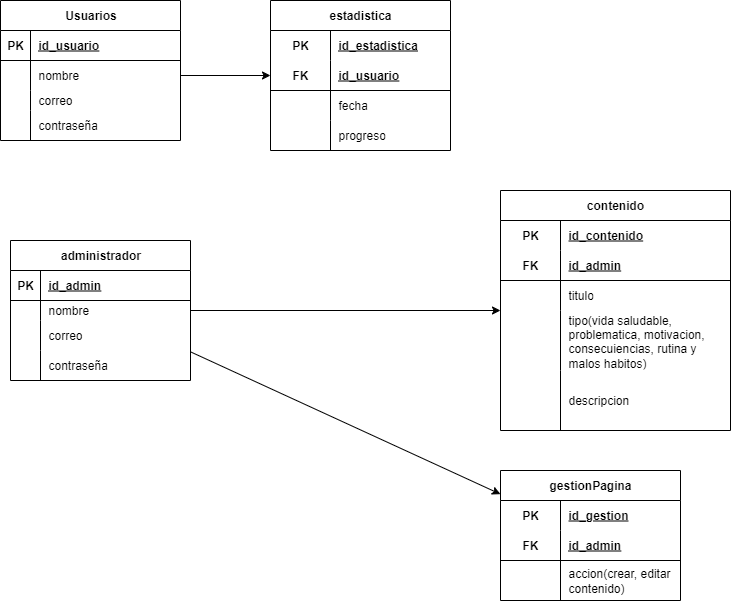

The diagram above was exported from draw.io. Its source (the exported page's mxGraphModel, read from the mxfile embedded in the PNG):
<mxGraphModel dx="1426" dy="777" grid="1" gridSize="10" guides="1" tooltips="1" connect="1" arrows="1" fold="1" page="1" pageScale="1" pageWidth="827" pageHeight="1169" math="0" shadow="0">
  <root>
    <mxCell id="0" />
    <mxCell id="1" parent="0" />
    <mxCell id="YKmzxqx7a7SghqT9LL1G-1" value="Usuarios" style="shape=table;startSize=30;container=1;collapsible=1;childLayout=tableLayout;fixedRows=1;rowLines=0;fontStyle=1;align=center;resizeLast=1;html=1;" parent="1" vertex="1">
      <mxGeometry x="10" y="10" width="180" height="140" as="geometry">
        <mxRectangle x="60" y="50" width="90" height="30" as="alternateBounds" />
      </mxGeometry>
    </mxCell>
    <mxCell id="YKmzxqx7a7SghqT9LL1G-2" value="" style="shape=tableRow;horizontal=0;startSize=0;swimlaneHead=0;swimlaneBody=0;fillColor=none;collapsible=0;dropTarget=0;points=[[0,0.5],[1,0.5]];portConstraint=eastwest;top=0;left=0;right=0;bottom=1;" parent="YKmzxqx7a7SghqT9LL1G-1" vertex="1">
      <mxGeometry y="30" width="180" height="30" as="geometry" />
    </mxCell>
    <mxCell id="YKmzxqx7a7SghqT9LL1G-3" value="PK" style="shape=partialRectangle;connectable=0;fillColor=none;top=0;left=0;bottom=0;right=0;fontStyle=1;overflow=hidden;whiteSpace=wrap;html=1;" parent="YKmzxqx7a7SghqT9LL1G-2" vertex="1">
      <mxGeometry width="30" height="30" as="geometry">
        <mxRectangle width="30" height="30" as="alternateBounds" />
      </mxGeometry>
    </mxCell>
    <mxCell id="YKmzxqx7a7SghqT9LL1G-4" value="id_usuario" style="shape=partialRectangle;connectable=0;fillColor=none;top=0;left=0;bottom=0;right=0;align=left;spacingLeft=6;fontStyle=5;overflow=hidden;whiteSpace=wrap;html=1;" parent="YKmzxqx7a7SghqT9LL1G-2" vertex="1">
      <mxGeometry x="30" width="150" height="30" as="geometry">
        <mxRectangle width="150" height="30" as="alternateBounds" />
      </mxGeometry>
    </mxCell>
    <mxCell id="YKmzxqx7a7SghqT9LL1G-5" value="" style="shape=tableRow;horizontal=0;startSize=0;swimlaneHead=0;swimlaneBody=0;fillColor=none;collapsible=0;dropTarget=0;points=[[0,0.5],[1,0.5]];portConstraint=eastwest;top=0;left=0;right=0;bottom=0;" parent="YKmzxqx7a7SghqT9LL1G-1" vertex="1">
      <mxGeometry y="60" width="180" height="30" as="geometry" />
    </mxCell>
    <mxCell id="YKmzxqx7a7SghqT9LL1G-6" value="" style="shape=partialRectangle;connectable=0;fillColor=none;top=0;left=0;bottom=0;right=0;editable=1;overflow=hidden;whiteSpace=wrap;html=1;" parent="YKmzxqx7a7SghqT9LL1G-5" vertex="1">
      <mxGeometry width="30" height="30" as="geometry">
        <mxRectangle width="30" height="30" as="alternateBounds" />
      </mxGeometry>
    </mxCell>
    <mxCell id="YKmzxqx7a7SghqT9LL1G-7" value="nombre" style="shape=partialRectangle;connectable=0;fillColor=none;top=0;left=0;bottom=0;right=0;align=left;spacingLeft=6;overflow=hidden;whiteSpace=wrap;html=1;" parent="YKmzxqx7a7SghqT9LL1G-5" vertex="1">
      <mxGeometry x="30" width="150" height="30" as="geometry">
        <mxRectangle width="150" height="30" as="alternateBounds" />
      </mxGeometry>
    </mxCell>
    <mxCell id="YKmzxqx7a7SghqT9LL1G-8" value="" style="shape=tableRow;horizontal=0;startSize=0;swimlaneHead=0;swimlaneBody=0;fillColor=none;collapsible=0;dropTarget=0;points=[[0,0.5],[1,0.5]];portConstraint=eastwest;top=0;left=0;right=0;bottom=0;" parent="YKmzxqx7a7SghqT9LL1G-1" vertex="1">
      <mxGeometry y="90" width="180" height="20" as="geometry" />
    </mxCell>
    <mxCell id="YKmzxqx7a7SghqT9LL1G-9" value="" style="shape=partialRectangle;connectable=0;fillColor=none;top=0;left=0;bottom=0;right=0;editable=1;overflow=hidden;whiteSpace=wrap;html=1;" parent="YKmzxqx7a7SghqT9LL1G-8" vertex="1">
      <mxGeometry width="30" height="20" as="geometry">
        <mxRectangle width="30" height="20" as="alternateBounds" />
      </mxGeometry>
    </mxCell>
    <mxCell id="YKmzxqx7a7SghqT9LL1G-10" value="correo" style="shape=partialRectangle;connectable=0;fillColor=none;top=0;left=0;bottom=0;right=0;align=left;spacingLeft=6;overflow=hidden;whiteSpace=wrap;html=1;" parent="YKmzxqx7a7SghqT9LL1G-8" vertex="1">
      <mxGeometry x="30" width="150" height="20" as="geometry">
        <mxRectangle width="150" height="20" as="alternateBounds" />
      </mxGeometry>
    </mxCell>
    <mxCell id="YKmzxqx7a7SghqT9LL1G-11" value="" style="shape=tableRow;horizontal=0;startSize=0;swimlaneHead=0;swimlaneBody=0;fillColor=none;collapsible=0;dropTarget=0;points=[[0,0.5],[1,0.5]];portConstraint=eastwest;top=0;left=0;right=0;bottom=0;" parent="YKmzxqx7a7SghqT9LL1G-1" vertex="1">
      <mxGeometry y="110" width="180" height="30" as="geometry" />
    </mxCell>
    <mxCell id="YKmzxqx7a7SghqT9LL1G-12" value="" style="shape=partialRectangle;connectable=0;fillColor=none;top=0;left=0;bottom=0;right=0;editable=1;overflow=hidden;whiteSpace=wrap;html=1;" parent="YKmzxqx7a7SghqT9LL1G-11" vertex="1">
      <mxGeometry width="30" height="30" as="geometry">
        <mxRectangle width="30" height="30" as="alternateBounds" />
      </mxGeometry>
    </mxCell>
    <mxCell id="YKmzxqx7a7SghqT9LL1G-13" value="contraseña" style="shape=partialRectangle;connectable=0;fillColor=none;top=0;left=0;bottom=0;right=0;align=left;spacingLeft=6;overflow=hidden;whiteSpace=wrap;html=1;" parent="YKmzxqx7a7SghqT9LL1G-11" vertex="1">
      <mxGeometry x="30" width="150" height="30" as="geometry">
        <mxRectangle width="150" height="30" as="alternateBounds" />
      </mxGeometry>
    </mxCell>
    <mxCell id="8cMTFuM8oZK6JsWBqixL-83" value="estadistica" style="shape=table;startSize=30;container=1;collapsible=1;childLayout=tableLayout;fixedRows=1;rowLines=0;fontStyle=1;align=center;resizeLast=1;html=1;whiteSpace=wrap;" parent="1" vertex="1">
      <mxGeometry x="280" y="10" width="180" height="150" as="geometry" />
    </mxCell>
    <mxCell id="8cMTFuM8oZK6JsWBqixL-84" value="" style="shape=tableRow;horizontal=0;startSize=0;swimlaneHead=0;swimlaneBody=0;fillColor=none;collapsible=0;dropTarget=0;points=[[0,0.5],[1,0.5]];portConstraint=eastwest;top=0;left=0;right=0;bottom=0;html=1;" parent="8cMTFuM8oZK6JsWBqixL-83" vertex="1">
      <mxGeometry y="30" width="180" height="30" as="geometry" />
    </mxCell>
    <mxCell id="8cMTFuM8oZK6JsWBqixL-85" value="PK" style="shape=partialRectangle;connectable=0;fillColor=none;top=0;left=0;bottom=0;right=0;fontStyle=1;overflow=hidden;html=1;whiteSpace=wrap;" parent="8cMTFuM8oZK6JsWBqixL-84" vertex="1">
      <mxGeometry width="60" height="30" as="geometry">
        <mxRectangle width="60" height="30" as="alternateBounds" />
      </mxGeometry>
    </mxCell>
    <mxCell id="8cMTFuM8oZK6JsWBqixL-86" value="id_estadistica" style="shape=partialRectangle;connectable=0;fillColor=none;top=0;left=0;bottom=0;right=0;align=left;spacingLeft=6;fontStyle=5;overflow=hidden;html=1;whiteSpace=wrap;" parent="8cMTFuM8oZK6JsWBqixL-84" vertex="1">
      <mxGeometry x="60" width="120" height="30" as="geometry">
        <mxRectangle width="120" height="30" as="alternateBounds" />
      </mxGeometry>
    </mxCell>
    <mxCell id="8cMTFuM8oZK6JsWBqixL-87" value="" style="shape=tableRow;horizontal=0;startSize=0;swimlaneHead=0;swimlaneBody=0;fillColor=none;collapsible=0;dropTarget=0;points=[[0,0.5],[1,0.5]];portConstraint=eastwest;top=0;left=0;right=0;bottom=1;html=1;" parent="8cMTFuM8oZK6JsWBqixL-83" vertex="1">
      <mxGeometry y="60" width="180" height="30" as="geometry" />
    </mxCell>
    <mxCell id="8cMTFuM8oZK6JsWBqixL-88" value="FK" style="shape=partialRectangle;connectable=0;fillColor=none;top=0;left=0;bottom=0;right=0;fontStyle=1;overflow=hidden;html=1;whiteSpace=wrap;" parent="8cMTFuM8oZK6JsWBqixL-87" vertex="1">
      <mxGeometry width="60" height="30" as="geometry">
        <mxRectangle width="60" height="30" as="alternateBounds" />
      </mxGeometry>
    </mxCell>
    <mxCell id="8cMTFuM8oZK6JsWBqixL-89" value="id_usuario" style="shape=partialRectangle;connectable=0;fillColor=none;top=0;left=0;bottom=0;right=0;align=left;spacingLeft=6;fontStyle=5;overflow=hidden;html=1;whiteSpace=wrap;" parent="8cMTFuM8oZK6JsWBqixL-87" vertex="1">
      <mxGeometry x="60" width="120" height="30" as="geometry">
        <mxRectangle width="120" height="30" as="alternateBounds" />
      </mxGeometry>
    </mxCell>
    <mxCell id="8cMTFuM8oZK6JsWBqixL-90" value="" style="shape=tableRow;horizontal=0;startSize=0;swimlaneHead=0;swimlaneBody=0;fillColor=none;collapsible=0;dropTarget=0;points=[[0,0.5],[1,0.5]];portConstraint=eastwest;top=0;left=0;right=0;bottom=0;html=1;" parent="8cMTFuM8oZK6JsWBqixL-83" vertex="1">
      <mxGeometry y="90" width="180" height="30" as="geometry" />
    </mxCell>
    <mxCell id="8cMTFuM8oZK6JsWBqixL-91" value="" style="shape=partialRectangle;connectable=0;fillColor=none;top=0;left=0;bottom=0;right=0;editable=1;overflow=hidden;html=1;whiteSpace=wrap;" parent="8cMTFuM8oZK6JsWBqixL-90" vertex="1">
      <mxGeometry width="60" height="30" as="geometry">
        <mxRectangle width="60" height="30" as="alternateBounds" />
      </mxGeometry>
    </mxCell>
    <mxCell id="8cMTFuM8oZK6JsWBqixL-92" value="fecha" style="shape=partialRectangle;connectable=0;fillColor=none;top=0;left=0;bottom=0;right=0;align=left;spacingLeft=6;overflow=hidden;html=1;whiteSpace=wrap;" parent="8cMTFuM8oZK6JsWBqixL-90" vertex="1">
      <mxGeometry x="60" width="120" height="30" as="geometry">
        <mxRectangle width="120" height="30" as="alternateBounds" />
      </mxGeometry>
    </mxCell>
    <mxCell id="8cMTFuM8oZK6JsWBqixL-93" value="" style="shape=tableRow;horizontal=0;startSize=0;swimlaneHead=0;swimlaneBody=0;fillColor=none;collapsible=0;dropTarget=0;points=[[0,0.5],[1,0.5]];portConstraint=eastwest;top=0;left=0;right=0;bottom=0;html=1;" parent="8cMTFuM8oZK6JsWBqixL-83" vertex="1">
      <mxGeometry y="120" width="180" height="30" as="geometry" />
    </mxCell>
    <mxCell id="8cMTFuM8oZK6JsWBqixL-94" value="" style="shape=partialRectangle;connectable=0;fillColor=none;top=0;left=0;bottom=0;right=0;editable=1;overflow=hidden;html=1;whiteSpace=wrap;" parent="8cMTFuM8oZK6JsWBqixL-93" vertex="1">
      <mxGeometry width="60" height="30" as="geometry">
        <mxRectangle width="60" height="30" as="alternateBounds" />
      </mxGeometry>
    </mxCell>
    <mxCell id="8cMTFuM8oZK6JsWBqixL-95" value="progreso" style="shape=partialRectangle;connectable=0;fillColor=none;top=0;left=0;bottom=0;right=0;align=left;spacingLeft=6;overflow=hidden;html=1;whiteSpace=wrap;" parent="8cMTFuM8oZK6JsWBqixL-93" vertex="1">
      <mxGeometry x="60" width="120" height="30" as="geometry">
        <mxRectangle width="120" height="30" as="alternateBounds" />
      </mxGeometry>
    </mxCell>
    <mxCell id="8cMTFuM8oZK6JsWBqixL-96" value="contenido" style="shape=table;startSize=30;container=1;collapsible=1;childLayout=tableLayout;fixedRows=1;rowLines=0;fontStyle=1;align=center;resizeLast=1;html=1;whiteSpace=wrap;" parent="1" vertex="1">
      <mxGeometry x="510" y="200" width="230" height="240" as="geometry" />
    </mxCell>
    <mxCell id="8cMTFuM8oZK6JsWBqixL-97" value="" style="shape=tableRow;horizontal=0;startSize=0;swimlaneHead=0;swimlaneBody=0;fillColor=none;collapsible=0;dropTarget=0;points=[[0,0.5],[1,0.5]];portConstraint=eastwest;top=0;left=0;right=0;bottom=0;html=1;" parent="8cMTFuM8oZK6JsWBqixL-96" vertex="1">
      <mxGeometry y="30" width="230" height="30" as="geometry" />
    </mxCell>
    <mxCell id="8cMTFuM8oZK6JsWBqixL-98" value="PK" style="shape=partialRectangle;connectable=0;fillColor=none;top=0;left=0;bottom=0;right=0;fontStyle=1;overflow=hidden;html=1;whiteSpace=wrap;" parent="8cMTFuM8oZK6JsWBqixL-97" vertex="1">
      <mxGeometry width="60" height="30" as="geometry">
        <mxRectangle width="60" height="30" as="alternateBounds" />
      </mxGeometry>
    </mxCell>
    <mxCell id="8cMTFuM8oZK6JsWBqixL-99" value="id_contenido" style="shape=partialRectangle;connectable=0;fillColor=none;top=0;left=0;bottom=0;right=0;align=left;spacingLeft=6;fontStyle=5;overflow=hidden;html=1;whiteSpace=wrap;" parent="8cMTFuM8oZK6JsWBqixL-97" vertex="1">
      <mxGeometry x="60" width="170" height="30" as="geometry">
        <mxRectangle width="170" height="30" as="alternateBounds" />
      </mxGeometry>
    </mxCell>
    <mxCell id="8cMTFuM8oZK6JsWBqixL-100" value="" style="shape=tableRow;horizontal=0;startSize=0;swimlaneHead=0;swimlaneBody=0;fillColor=none;collapsible=0;dropTarget=0;points=[[0,0.5],[1,0.5]];portConstraint=eastwest;top=0;left=0;right=0;bottom=1;html=1;" parent="8cMTFuM8oZK6JsWBqixL-96" vertex="1">
      <mxGeometry y="60" width="230" height="30" as="geometry" />
    </mxCell>
    <mxCell id="8cMTFuM8oZK6JsWBqixL-101" value="FK" style="shape=partialRectangle;connectable=0;fillColor=none;top=0;left=0;bottom=0;right=0;fontStyle=1;overflow=hidden;html=1;whiteSpace=wrap;" parent="8cMTFuM8oZK6JsWBqixL-100" vertex="1">
      <mxGeometry width="60" height="30" as="geometry">
        <mxRectangle width="60" height="30" as="alternateBounds" />
      </mxGeometry>
    </mxCell>
    <mxCell id="8cMTFuM8oZK6JsWBqixL-102" value="id_admin" style="shape=partialRectangle;connectable=0;fillColor=none;top=0;left=0;bottom=0;right=0;align=left;spacingLeft=6;fontStyle=5;overflow=hidden;html=1;whiteSpace=wrap;" parent="8cMTFuM8oZK6JsWBqixL-100" vertex="1">
      <mxGeometry x="60" width="170" height="30" as="geometry">
        <mxRectangle width="170" height="30" as="alternateBounds" />
      </mxGeometry>
    </mxCell>
    <mxCell id="8cMTFuM8oZK6JsWBqixL-103" value="" style="shape=tableRow;horizontal=0;startSize=0;swimlaneHead=0;swimlaneBody=0;fillColor=none;collapsible=0;dropTarget=0;points=[[0,0.5],[1,0.5]];portConstraint=eastwest;top=0;left=0;right=0;bottom=0;html=1;" parent="8cMTFuM8oZK6JsWBqixL-96" vertex="1">
      <mxGeometry y="90" width="230" height="30" as="geometry" />
    </mxCell>
    <mxCell id="8cMTFuM8oZK6JsWBqixL-104" value="" style="shape=partialRectangle;connectable=0;fillColor=none;top=0;left=0;bottom=0;right=0;editable=1;overflow=hidden;html=1;whiteSpace=wrap;" parent="8cMTFuM8oZK6JsWBqixL-103" vertex="1">
      <mxGeometry width="60" height="30" as="geometry">
        <mxRectangle width="60" height="30" as="alternateBounds" />
      </mxGeometry>
    </mxCell>
    <mxCell id="8cMTFuM8oZK6JsWBqixL-105" value="titulo" style="shape=partialRectangle;connectable=0;fillColor=none;top=0;left=0;bottom=0;right=0;align=left;spacingLeft=6;overflow=hidden;html=1;whiteSpace=wrap;" parent="8cMTFuM8oZK6JsWBqixL-103" vertex="1">
      <mxGeometry x="60" width="170" height="30" as="geometry">
        <mxRectangle width="170" height="30" as="alternateBounds" />
      </mxGeometry>
    </mxCell>
    <mxCell id="8cMTFuM8oZK6JsWBqixL-106" value="" style="shape=tableRow;horizontal=0;startSize=0;swimlaneHead=0;swimlaneBody=0;fillColor=none;collapsible=0;dropTarget=0;points=[[0,0.5],[1,0.5]];portConstraint=eastwest;top=0;left=0;right=0;bottom=0;html=1;" parent="8cMTFuM8oZK6JsWBqixL-96" vertex="1">
      <mxGeometry y="120" width="230" height="60" as="geometry" />
    </mxCell>
    <mxCell id="8cMTFuM8oZK6JsWBqixL-107" value="" style="shape=partialRectangle;connectable=0;fillColor=none;top=0;left=0;bottom=0;right=0;editable=1;overflow=hidden;html=1;whiteSpace=wrap;" parent="8cMTFuM8oZK6JsWBqixL-106" vertex="1">
      <mxGeometry width="60" height="60" as="geometry">
        <mxRectangle width="60" height="60" as="alternateBounds" />
      </mxGeometry>
    </mxCell>
    <mxCell id="8cMTFuM8oZK6JsWBqixL-108" value="tipo(vida saludable, problematica, motivacion, consecuiencias, rutina y malos habitos)&amp;nbsp;" style="shape=partialRectangle;connectable=0;fillColor=none;top=0;left=0;bottom=0;right=0;align=left;spacingLeft=6;overflow=hidden;html=1;whiteSpace=wrap;" parent="8cMTFuM8oZK6JsWBqixL-106" vertex="1">
      <mxGeometry x="60" width="170" height="60" as="geometry">
        <mxRectangle width="170" height="60" as="alternateBounds" />
      </mxGeometry>
    </mxCell>
    <mxCell id="8cMTFuM8oZK6JsWBqixL-109" value="" style="shape=tableRow;horizontal=0;startSize=0;swimlaneHead=0;swimlaneBody=0;fillColor=none;collapsible=0;dropTarget=0;points=[[0,0.5],[1,0.5]];portConstraint=eastwest;top=0;left=0;right=0;bottom=0;html=1;" parent="8cMTFuM8oZK6JsWBqixL-96" vertex="1">
      <mxGeometry y="180" width="230" height="60" as="geometry" />
    </mxCell>
    <mxCell id="8cMTFuM8oZK6JsWBqixL-110" value="" style="shape=partialRectangle;connectable=0;fillColor=none;top=0;left=0;bottom=0;right=0;editable=1;overflow=hidden;html=1;whiteSpace=wrap;" parent="8cMTFuM8oZK6JsWBqixL-109" vertex="1">
      <mxGeometry width="60" height="60" as="geometry">
        <mxRectangle width="60" height="60" as="alternateBounds" />
      </mxGeometry>
    </mxCell>
    <mxCell id="8cMTFuM8oZK6JsWBqixL-111" value="descripcion" style="shape=partialRectangle;connectable=0;fillColor=none;top=0;left=0;bottom=0;right=0;align=left;spacingLeft=6;overflow=hidden;html=1;whiteSpace=wrap;" parent="8cMTFuM8oZK6JsWBqixL-109" vertex="1">
      <mxGeometry x="60" width="170" height="60" as="geometry">
        <mxRectangle width="170" height="60" as="alternateBounds" />
      </mxGeometry>
    </mxCell>
    <mxCell id="8cMTFuM8oZK6JsWBqixL-145" style="rounded=0;orthogonalLoop=1;jettySize=auto;html=1;" parent="1" source="8cMTFuM8oZK6JsWBqixL-112" target="8cMTFuM8oZK6JsWBqixL-96" edge="1">
      <mxGeometry relative="1" as="geometry" />
    </mxCell>
    <mxCell id="8cMTFuM8oZK6JsWBqixL-146" style="rounded=0;orthogonalLoop=1;jettySize=auto;html=1;" parent="1" source="8cMTFuM8oZK6JsWBqixL-112" target="8cMTFuM8oZK6JsWBqixL-125" edge="1">
      <mxGeometry relative="1" as="geometry" />
    </mxCell>
    <mxCell id="8cMTFuM8oZK6JsWBqixL-112" value="administrador" style="shape=table;startSize=30;container=1;collapsible=1;childLayout=tableLayout;fixedRows=1;rowLines=0;fontStyle=1;align=center;resizeLast=1;html=1;" parent="1" vertex="1">
      <mxGeometry x="20" y="250" width="180" height="140" as="geometry" />
    </mxCell>
    <mxCell id="8cMTFuM8oZK6JsWBqixL-113" value="" style="shape=tableRow;horizontal=0;startSize=0;swimlaneHead=0;swimlaneBody=0;fillColor=none;collapsible=0;dropTarget=0;points=[[0,0.5],[1,0.5]];portConstraint=eastwest;top=0;left=0;right=0;bottom=1;" parent="8cMTFuM8oZK6JsWBqixL-112" vertex="1">
      <mxGeometry y="30" width="180" height="30" as="geometry" />
    </mxCell>
    <mxCell id="8cMTFuM8oZK6JsWBqixL-114" value="PK" style="shape=partialRectangle;connectable=0;fillColor=none;top=0;left=0;bottom=0;right=0;fontStyle=1;overflow=hidden;whiteSpace=wrap;html=1;" parent="8cMTFuM8oZK6JsWBqixL-113" vertex="1">
      <mxGeometry width="30" height="30" as="geometry">
        <mxRectangle width="30" height="30" as="alternateBounds" />
      </mxGeometry>
    </mxCell>
    <mxCell id="8cMTFuM8oZK6JsWBqixL-115" value="id_admin" style="shape=partialRectangle;connectable=0;fillColor=none;top=0;left=0;bottom=0;right=0;align=left;spacingLeft=6;fontStyle=5;overflow=hidden;whiteSpace=wrap;html=1;" parent="8cMTFuM8oZK6JsWBqixL-113" vertex="1">
      <mxGeometry x="30" width="150" height="30" as="geometry">
        <mxRectangle width="150" height="30" as="alternateBounds" />
      </mxGeometry>
    </mxCell>
    <mxCell id="8cMTFuM8oZK6JsWBqixL-116" value="" style="shape=tableRow;horizontal=0;startSize=0;swimlaneHead=0;swimlaneBody=0;fillColor=none;collapsible=0;dropTarget=0;points=[[0,0.5],[1,0.5]];portConstraint=eastwest;top=0;left=0;right=0;bottom=0;" parent="8cMTFuM8oZK6JsWBqixL-112" vertex="1">
      <mxGeometry y="60" width="180" height="20" as="geometry" />
    </mxCell>
    <mxCell id="8cMTFuM8oZK6JsWBqixL-117" value="" style="shape=partialRectangle;connectable=0;fillColor=none;top=0;left=0;bottom=0;right=0;editable=1;overflow=hidden;whiteSpace=wrap;html=1;" parent="8cMTFuM8oZK6JsWBqixL-116" vertex="1">
      <mxGeometry width="30" height="20" as="geometry">
        <mxRectangle width="30" height="20" as="alternateBounds" />
      </mxGeometry>
    </mxCell>
    <mxCell id="8cMTFuM8oZK6JsWBqixL-118" value="nombre" style="shape=partialRectangle;connectable=0;fillColor=none;top=0;left=0;bottom=0;right=0;align=left;spacingLeft=6;overflow=hidden;whiteSpace=wrap;html=1;" parent="8cMTFuM8oZK6JsWBqixL-116" vertex="1">
      <mxGeometry x="30" width="150" height="20" as="geometry">
        <mxRectangle width="150" height="20" as="alternateBounds" />
      </mxGeometry>
    </mxCell>
    <mxCell id="8cMTFuM8oZK6JsWBqixL-119" value="" style="shape=tableRow;horizontal=0;startSize=0;swimlaneHead=0;swimlaneBody=0;fillColor=none;collapsible=0;dropTarget=0;points=[[0,0.5],[1,0.5]];portConstraint=eastwest;top=0;left=0;right=0;bottom=0;" parent="8cMTFuM8oZK6JsWBqixL-112" vertex="1">
      <mxGeometry y="80" width="180" height="30" as="geometry" />
    </mxCell>
    <mxCell id="8cMTFuM8oZK6JsWBqixL-120" value="" style="shape=partialRectangle;connectable=0;fillColor=none;top=0;left=0;bottom=0;right=0;editable=1;overflow=hidden;whiteSpace=wrap;html=1;" parent="8cMTFuM8oZK6JsWBqixL-119" vertex="1">
      <mxGeometry width="30" height="30" as="geometry">
        <mxRectangle width="30" height="30" as="alternateBounds" />
      </mxGeometry>
    </mxCell>
    <mxCell id="8cMTFuM8oZK6JsWBqixL-121" value="correo" style="shape=partialRectangle;connectable=0;fillColor=none;top=0;left=0;bottom=0;right=0;align=left;spacingLeft=6;overflow=hidden;whiteSpace=wrap;html=1;" parent="8cMTFuM8oZK6JsWBqixL-119" vertex="1">
      <mxGeometry x="30" width="150" height="30" as="geometry">
        <mxRectangle width="150" height="30" as="alternateBounds" />
      </mxGeometry>
    </mxCell>
    <mxCell id="8cMTFuM8oZK6JsWBqixL-122" value="" style="shape=tableRow;horizontal=0;startSize=0;swimlaneHead=0;swimlaneBody=0;fillColor=none;collapsible=0;dropTarget=0;points=[[0,0.5],[1,0.5]];portConstraint=eastwest;top=0;left=0;right=0;bottom=0;" parent="8cMTFuM8oZK6JsWBqixL-112" vertex="1">
      <mxGeometry y="110" width="180" height="30" as="geometry" />
    </mxCell>
    <mxCell id="8cMTFuM8oZK6JsWBqixL-123" value="" style="shape=partialRectangle;connectable=0;fillColor=none;top=0;left=0;bottom=0;right=0;editable=1;overflow=hidden;whiteSpace=wrap;html=1;" parent="8cMTFuM8oZK6JsWBqixL-122" vertex="1">
      <mxGeometry width="30" height="30" as="geometry">
        <mxRectangle width="30" height="30" as="alternateBounds" />
      </mxGeometry>
    </mxCell>
    <mxCell id="8cMTFuM8oZK6JsWBqixL-124" value="contraseña" style="shape=partialRectangle;connectable=0;fillColor=none;top=0;left=0;bottom=0;right=0;align=left;spacingLeft=6;overflow=hidden;whiteSpace=wrap;html=1;" parent="8cMTFuM8oZK6JsWBqixL-122" vertex="1">
      <mxGeometry x="30" width="150" height="30" as="geometry">
        <mxRectangle width="150" height="30" as="alternateBounds" />
      </mxGeometry>
    </mxCell>
    <mxCell id="8cMTFuM8oZK6JsWBqixL-125" value="gestionPagina" style="shape=table;startSize=30;container=1;collapsible=1;childLayout=tableLayout;fixedRows=1;rowLines=0;fontStyle=1;align=center;resizeLast=1;html=1;whiteSpace=wrap;" parent="1" vertex="1">
      <mxGeometry x="510" y="480" width="180" height="130" as="geometry" />
    </mxCell>
    <mxCell id="8cMTFuM8oZK6JsWBqixL-126" value="" style="shape=tableRow;horizontal=0;startSize=0;swimlaneHead=0;swimlaneBody=0;fillColor=none;collapsible=0;dropTarget=0;points=[[0,0.5],[1,0.5]];portConstraint=eastwest;top=0;left=0;right=0;bottom=0;html=1;" parent="8cMTFuM8oZK6JsWBqixL-125" vertex="1">
      <mxGeometry y="30" width="180" height="30" as="geometry" />
    </mxCell>
    <mxCell id="8cMTFuM8oZK6JsWBqixL-127" value="PK" style="shape=partialRectangle;connectable=0;fillColor=none;top=0;left=0;bottom=0;right=0;fontStyle=1;overflow=hidden;html=1;whiteSpace=wrap;" parent="8cMTFuM8oZK6JsWBqixL-126" vertex="1">
      <mxGeometry width="60" height="30" as="geometry">
        <mxRectangle width="60" height="30" as="alternateBounds" />
      </mxGeometry>
    </mxCell>
    <mxCell id="8cMTFuM8oZK6JsWBqixL-128" value="id_gestion" style="shape=partialRectangle;connectable=0;fillColor=none;top=0;left=0;bottom=0;right=0;align=left;spacingLeft=6;fontStyle=5;overflow=hidden;html=1;whiteSpace=wrap;" parent="8cMTFuM8oZK6JsWBqixL-126" vertex="1">
      <mxGeometry x="60" width="120" height="30" as="geometry">
        <mxRectangle width="120" height="30" as="alternateBounds" />
      </mxGeometry>
    </mxCell>
    <mxCell id="8cMTFuM8oZK6JsWBqixL-129" value="" style="shape=tableRow;horizontal=0;startSize=0;swimlaneHead=0;swimlaneBody=0;fillColor=none;collapsible=0;dropTarget=0;points=[[0,0.5],[1,0.5]];portConstraint=eastwest;top=0;left=0;right=0;bottom=1;html=1;" parent="8cMTFuM8oZK6JsWBqixL-125" vertex="1">
      <mxGeometry y="60" width="180" height="30" as="geometry" />
    </mxCell>
    <mxCell id="8cMTFuM8oZK6JsWBqixL-130" value="FK" style="shape=partialRectangle;connectable=0;fillColor=none;top=0;left=0;bottom=0;right=0;fontStyle=1;overflow=hidden;html=1;whiteSpace=wrap;" parent="8cMTFuM8oZK6JsWBqixL-129" vertex="1">
      <mxGeometry width="60" height="30" as="geometry">
        <mxRectangle width="60" height="30" as="alternateBounds" />
      </mxGeometry>
    </mxCell>
    <mxCell id="8cMTFuM8oZK6JsWBqixL-131" value="id_admin" style="shape=partialRectangle;connectable=0;fillColor=none;top=0;left=0;bottom=0;right=0;align=left;spacingLeft=6;fontStyle=5;overflow=hidden;html=1;whiteSpace=wrap;" parent="8cMTFuM8oZK6JsWBqixL-129" vertex="1">
      <mxGeometry x="60" width="120" height="30" as="geometry">
        <mxRectangle width="120" height="30" as="alternateBounds" />
      </mxGeometry>
    </mxCell>
    <mxCell id="8cMTFuM8oZK6JsWBqixL-132" value="" style="shape=tableRow;horizontal=0;startSize=0;swimlaneHead=0;swimlaneBody=0;fillColor=none;collapsible=0;dropTarget=0;points=[[0,0.5],[1,0.5]];portConstraint=eastwest;top=0;left=0;right=0;bottom=0;html=1;" parent="8cMTFuM8oZK6JsWBqixL-125" vertex="1">
      <mxGeometry y="90" width="180" height="40" as="geometry" />
    </mxCell>
    <mxCell id="8cMTFuM8oZK6JsWBqixL-133" value="" style="shape=partialRectangle;connectable=0;fillColor=none;top=0;left=0;bottom=0;right=0;editable=1;overflow=hidden;html=1;whiteSpace=wrap;" parent="8cMTFuM8oZK6JsWBqixL-132" vertex="1">
      <mxGeometry width="60" height="40" as="geometry">
        <mxRectangle width="60" height="40" as="alternateBounds" />
      </mxGeometry>
    </mxCell>
    <mxCell id="8cMTFuM8oZK6JsWBqixL-134" value="accion(crear, editar contenido)" style="shape=partialRectangle;connectable=0;fillColor=none;top=0;left=0;bottom=0;right=0;align=left;spacingLeft=6;overflow=hidden;html=1;whiteSpace=wrap;" parent="8cMTFuM8oZK6JsWBqixL-132" vertex="1">
      <mxGeometry x="60" width="120" height="40" as="geometry">
        <mxRectangle width="120" height="40" as="alternateBounds" />
      </mxGeometry>
    </mxCell>
    <mxCell id="8cMTFuM8oZK6JsWBqixL-144" style="edgeStyle=orthogonalEdgeStyle;rounded=0;orthogonalLoop=1;jettySize=auto;html=1;" parent="1" source="YKmzxqx7a7SghqT9LL1G-5" target="8cMTFuM8oZK6JsWBqixL-83" edge="1">
      <mxGeometry relative="1" as="geometry" />
    </mxCell>
  </root>
</mxGraphModel>